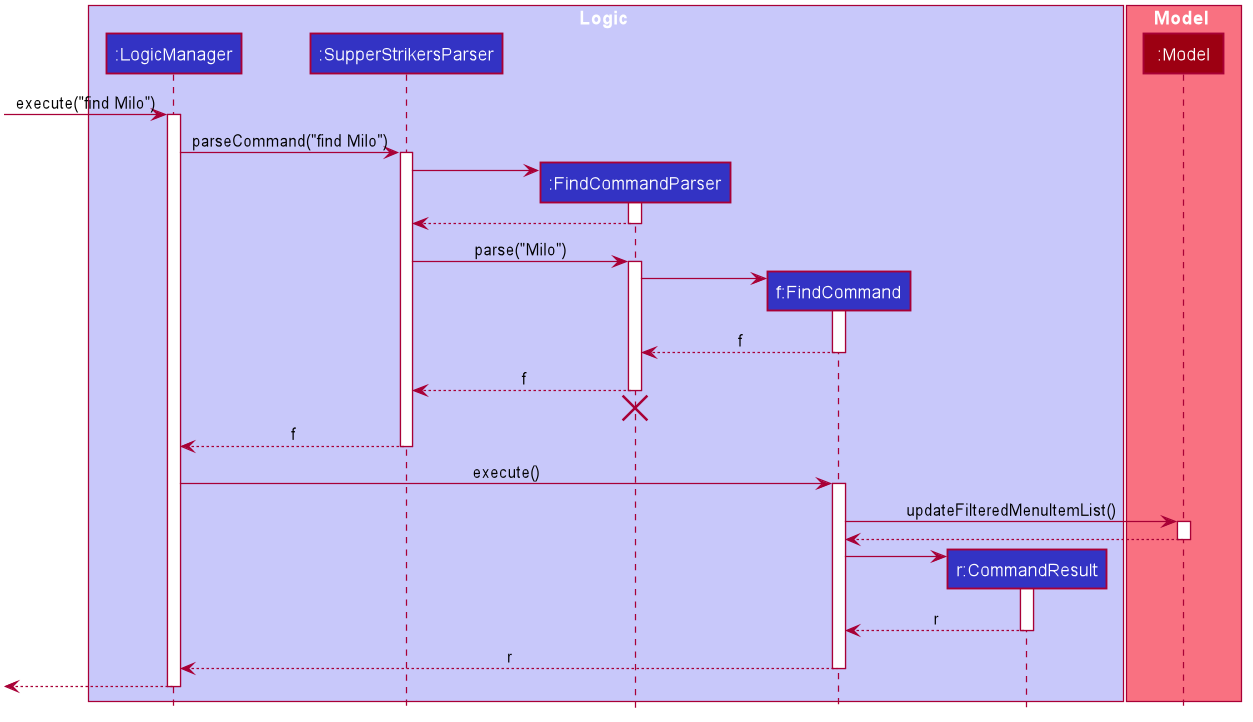

The diagram above was rendered by PlantUML. Its source (embedded in the PNG):
@startuml








skinparam BackgroundColor #FFFFFFF

skinparam Shadowing false

skinparam Class {
    FontColor #FFFFFF
    BorderThickness 1
    BorderColor #FFFFFF
    StereotypeFontColor #FFFFFF
    FontName Arial
}

skinparam Actor {
    BorderColor #000000
    Color #000000
    FontName Arial
}

skinparam Sequence {
    MessageAlign center
    BoxFontSize 15
    BoxPadding 0
    BoxFontColor #FFFFFF
    FontName Arial
}

skinparam Participant {
    FontColor #FFFFFFF
    Padding 20
}

skinparam MinClassWidth 50
skinparam ParticipantPadding 10
skinparam Shadowing false
skinparam DefaultTextAlignment center
skinparam packageStyle Rectangle

hide footbox
hide members
hide circle

box Logic #C8C8FA
participant ":LogicManager" as LogicManager #3333C4
participant ":SupperStrikersParser" as SupperStrikersParser #3333C4
participant ":FindCommandParser" as FindCommandParser #3333C4
participant "f:FindCommand" as FindCommand #3333C4
participant "r:CommandResult" as CommandResult #3333C4
end box


box Model #F97181
participant ":Model" as Model #9D0012
end box

[-> LogicManager : execute("find Milo")
activate LogicManager

LogicManager -> SupperStrikersParser : parseCommand("find Milo")
activate SupperStrikersParser

create FindCommandParser
SupperStrikersParser -> FindCommandParser
activate FindCommandParser

FindCommandParser --> SupperStrikersParser
deactivate FindCommandParser

SupperStrikersParser -> FindCommandParser : parse("Milo")
activate FindCommandParser

create FindCommand
FindCommandParser -> FindCommand
activate FindCommand
FindCommand --> FindCommandParser : f
deactivate FindCommand 

FindCommandParser --> SupperStrikersParser : f
deactivate FindCommandParser
FindCommandParser -[hidden]-> SupperStrikersParser
destroy FindCommandParser

SupperStrikersParser --> LogicManager : f
deactivate SupperStrikersParser

LogicManager -> FindCommand : execute()
activate FindCommand

FindCommand -> Model : updateFilteredMenuItemList()
activate Model
Model --> FindCommand
deactivate Model

create CommandResult
FindCommand -> CommandResult
activate CommandResult

CommandResult --> FindCommand : r
deactivate CommandResult

FindCommand --> LogicManager: r
deactivate FindCommand
[<--LogicManager
deactivate LogicManager
@enduml